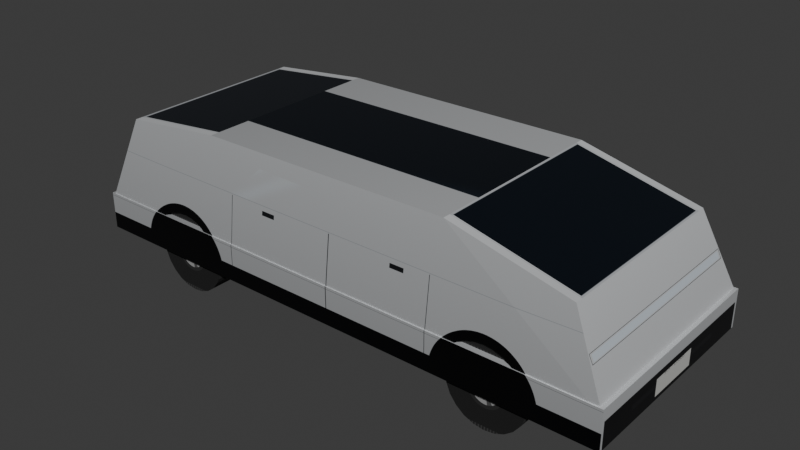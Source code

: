 # Source: model.blend  (saved by Blender 5.2.45; exported with 4.5.12 LTS)
import bpy
from mathutils import Matrix  # noqa: F401  (used for matrix-valued properties, if any)

bpy.ops.wm.read_factory_settings(use_empty=True)
scene = bpy.context.scene
scene.name = 'Scene'

# ---- collections
col_collection = bpy.data.collections.new('Collection'); scene.collection.children.link(col_collection)

# ---- images (referenced by path relative to the original .blend; pixels are not part of the script)
import os
ASSET_DIR = os.environ.get("B2B_ASSET_DIR", "")  # directory of the original .blend (textures are referenced by path, not embedded)
HERE = os.path.dirname(os.path.abspath(__file__))  # packed textures are extracted next to this script under _unpacked/

def load_image(name, relpath, width, height, colorspace="sRGB"):
    """Load a texture the original file referenced (path relative to the .blend, or extracted next to this script)."""
    p = next((c for c in (os.path.join(HERE, relpath), os.path.join(ASSET_DIR, relpath)) if relpath and os.path.exists(c)), "")
    if p:
        img = bpy.data.images.load(p, check_existing=True)
        img.name = name
    else:  # same state as the original file: an image datablock whose file is absent (Cycles renders it pink)
        img = bpy.data.images.new(name, width, height)
        img.source = "FILE"
        img.filepath = "//" + (relpath or name)
    img.colorspace_settings.name = colorspace
    return img
img_side_png = load_image('side.png', '_unpacked/side.ec461f69.png', 2048, 1024, 'sRGB')
img_front_png = load_image('front.png', '_unpacked/front.20ae050d.png', 1024, 1024, 'sRGB')
img_rear_png = load_image('rear.png', '_unpacked/rear.f1bacb1a.png', 1024, 1024, 'sRGB')
img_roof_png = load_image('roof.png', '_unpacked/roof.8f39086d.png', 1024, 512, 'sRGB')
img_wheel_png = load_image('wheel.png', '_unpacked/wheel.c01af2da.png', 512, 512, 'sRGB')

# ---- materials (node trees are filled in below, after node groups)
mat_tm3_side = bpy.data.materials.new('tm3_side')
mat_tm3_front = bpy.data.materials.new('tm3_front')
mat_tm3_rear = bpy.data.materials.new('tm3_rear')
mat_tm3_roof = bpy.data.materials.new('tm3_roof')
mat_tm3_tire = bpy.data.materials.new('tm3_tire')

# ---- material node trees
mat_tm3_side.use_nodes = True; mat_tm3_side.node_tree.nodes.clear()
_N = mat_tm3_side.node_tree.nodes; _L = mat_tm3_side.node_tree.links
n0 = _N.new('ShaderNodeBsdfPrincipled'); n0.name = 'Principled BSDF'; n0.location = (-200, 100)
n0.inputs[1].default_value = 0.6
n0.inputs[2].default_value = 0.35
n0.inputs[10].default_value = 0.005
n1 = _N.new('ShaderNodeOutputMaterial'); n1.name = 'Material Output'; n1.location = (200, 100)
n2 = _N.new('ShaderNodeTexImage'); n2.name = 'Image Texture'; n2.location = (0, 0)
n2.image = img_side_png
n3 = _N.new('ShaderNodeUVMap'); n3.name = 'UV Map'; n3.location = (0, 0)
n3.width = 160
n3.uv_map = 'UVMap'
_L.new(n0.outputs[0], n1.inputs[0])
_L.new(n3.outputs[0], n2.inputs[0])
_L.new(n2.outputs[0], n0.inputs[0])
n1.is_active_output = True
mat_tm3_front.use_nodes = True; mat_tm3_front.node_tree.nodes.clear()
_N = mat_tm3_front.node_tree.nodes; _L = mat_tm3_front.node_tree.links
n0 = _N.new('ShaderNodeBsdfPrincipled'); n0.name = 'Principled BSDF'; n0.location = (-200, 100)
n0.inputs[1].default_value = 0.4
n0.inputs[2].default_value = 0.3
n0.inputs[10].default_value = 0.005
n1 = _N.new('ShaderNodeOutputMaterial'); n1.name = 'Material Output'; n1.location = (200, 100)
n2 = _N.new('ShaderNodeTexImage'); n2.name = 'Image Texture'; n2.location = (0, 0)
n2.image = img_front_png
n3 = _N.new('ShaderNodeUVMap'); n3.name = 'UV Map'; n3.location = (0, 0)
n3.width = 160
n3.uv_map = 'UVMap'
_L.new(n0.outputs[0], n1.inputs[0])
_L.new(n3.outputs[0], n2.inputs[0])
_L.new(n2.outputs[0], n0.inputs[0])
n1.is_active_output = True
mat_tm3_rear.use_nodes = True; mat_tm3_rear.node_tree.nodes.clear()
_N = mat_tm3_rear.node_tree.nodes; _L = mat_tm3_rear.node_tree.links
n0 = _N.new('ShaderNodeBsdfPrincipled'); n0.name = 'Principled BSDF'; n0.location = (-200, 100)
n0.inputs[1].default_value = 0.4
n0.inputs[2].default_value = 0.3
n0.inputs[10].default_value = 0.005
n1 = _N.new('ShaderNodeOutputMaterial'); n1.name = 'Material Output'; n1.location = (200, 100)
n2 = _N.new('ShaderNodeTexImage'); n2.name = 'Image Texture'; n2.location = (0, 0)
n2.image = img_rear_png
n3 = _N.new('ShaderNodeUVMap'); n3.name = 'UV Map'; n3.location = (0, 0)
n3.width = 160
n3.uv_map = 'UVMap'
_L.new(n0.outputs[0], n1.inputs[0])
_L.new(n3.outputs[0], n2.inputs[0])
_L.new(n2.outputs[0], n0.inputs[0])
n1.is_active_output = True
mat_tm3_roof.use_nodes = True; mat_tm3_roof.node_tree.nodes.clear()
_N = mat_tm3_roof.node_tree.nodes; _L = mat_tm3_roof.node_tree.links
n0 = _N.new('ShaderNodeBsdfPrincipled'); n0.name = 'Principled BSDF'; n0.location = (-200, 100)
n0.inputs[1].default_value = 0.5
n0.inputs[2].default_value = 0.25
n0.inputs[10].default_value = 0.005
n1 = _N.new('ShaderNodeOutputMaterial'); n1.name = 'Material Output'; n1.location = (200, 100)
n2 = _N.new('ShaderNodeTexImage'); n2.name = 'Image Texture'; n2.location = (0, 0)
n2.image = img_roof_png
n3 = _N.new('ShaderNodeUVMap'); n3.name = 'UV Map'; n3.location = (0, 0)
n3.width = 160
n3.uv_map = 'UVMap'
_L.new(n0.outputs[0], n1.inputs[0])
_L.new(n3.outputs[0], n2.inputs[0])
_L.new(n2.outputs[0], n0.inputs[0])
n1.is_active_output = True
mat_tm3_tire.use_nodes = True; mat_tm3_tire.node_tree.nodes.clear()
_N = mat_tm3_tire.node_tree.nodes; _L = mat_tm3_tire.node_tree.links
n0 = _N.new('ShaderNodeBsdfPrincipled'); n0.name = 'Principled BSDF'; n0.location = (-200, 100)
n0.inputs[2].default_value = 0.9
n0.inputs[10].default_value = 0.005
n1 = _N.new('ShaderNodeOutputMaterial'); n1.name = 'Material Output'; n1.location = (200, 100)
n2 = _N.new('ShaderNodeTexImage'); n2.name = 'Image Texture'; n2.location = (0, 0)
n2.image = img_wheel_png
n3 = _N.new('ShaderNodeUVMap'); n3.name = 'UV Map'; n3.location = (0, 0)
n3.width = 160
n3.uv_map = 'UVMap'
_L.new(n0.outputs[0], n1.inputs[0])
_L.new(n3.outputs[0], n2.inputs[0])
_L.new(n2.outputs[0], n0.inputs[0])
n1.is_active_output = True

# ---- world
world_world = bpy.data.worlds.new('World'); scene.world = world_world
world_world.use_nodes = True; world_world.node_tree.nodes.clear()
_N = world_world.node_tree.nodes; _L = world_world.node_tree.links
n0 = _N.new('ShaderNodeOutputWorld'); n0.name = 'World Output'; n0.location = (200, 100)
n1 = _N.new('ShaderNodeBackground'); n1.name = 'Background'; n1.location = (-200, 100)
n1.inputs[0].default_value = (0.05088, 0.05088, 0.05088, 1.0)
_L.new(n1.outputs[0], n0.inputs[0])
n0.is_active_output = True
world_world.color = (0.05088, 0.05088, 0.05088)
world_world.sun_shadow_jitter_overblur = 0.0

# ---- meshes
me_tesla_model3 = bpy.data.meshes.new('tesla_model3')
me_tesla_model3.from_pydata([(-1.45, -0.875, 0.7), (-2.345, -0.925, 0.3), (-2.345, -0.925, 0.62), (2.345, 0.925, 0.55), (-1.45, 0.875, 0.7), (-2.345, 0.925, 0.3), (-1.378, -0.875, 0.6929), (-2.345, 0.925, 0.62), (2.345, -0.925, 0.3), (1.45, -0.875, 0.7), (2.345, -0.925, 0.55), (2.345, -0.925, 0.62), (-1.308, -0.875, 0.6718), (2.345, 0.925, 0.3), (-1.131, -0.63, 0.2446), (1.769, -0.63, 0.2446), (-1.131, -0.87, 0.2446), (-1.131, 0.87, 0.2446), (-1.164, -0.63, 0.165), (1.769, 0.87, 0.2446), (-1.164, -0.87, 0.165), (-1.131, 0.63, 0.2446), (1.769, -0.87, 0.2446), (-1.217, -0.63, 0.09665), (-1.217, -0.87, 0.09665), (-1.164, 0.87, 0.165), (-1.285, -0.63, 0.04421), (-1.164, 0.63, 0.165), (2.345, 0.925, 0.62), (-1.285, -0.87, 0.04421), (-1.365, -0.63, 0.01124), (-1.217, 0.87, 0.09665), (1.736, -0.63, 0.165), (-1.365, -0.87, 0.01124), (-1.217, 0.63, 0.09665), (-1.45, -0.63, 0.0), (-1.45, -0.87, 0.0), (1.522, -0.875, 0.6929), (-1.535, -0.63, 0.01124), (-1.285, 0.87, 0.04421), (1.769, 0.63, 0.2446), (-1.535, -0.87, 0.01124), (-1.285, 0.63, 0.04421), (-1.615, -0.63, 0.04421), (-1.615, -0.87, 0.04421), (1.736, -0.87, 0.165), (-1.365, 0.87, 0.01124), (-1.683, -0.63, 0.09665), (1.736, 0.87, 0.165), (-1.683, -0.87, 0.09665), (-1.365, 0.63, 0.01124), (-1.736, -0.63, 0.165), (1.683, -0.63, 0.09665), (-1.736, -0.87, 0.165), (-1.769, -0.63, 0.2446), (-1.45, 0.87, 0.0), (-1.769, -0.87, 0.2446), (-1.378, 0.875, 0.6929), (1.683, -0.87, 0.09665), (-1.45, 0.63, 0.0), (-1.535, 0.87, 0.01124), (1.615, -0.63, 0.04421), (1.45, 0.875, 0.7), (-1.535, 0.63, 0.01124), (1.736, 0.63, 0.165), (-1.615, 0.87, 0.04421), (1.615, -0.87, 0.04421), (-1.615, 0.63, 0.04421), (1.535, -0.63, 0.01124), (-1.683, 0.87, 0.09665), (-1.244, -0.875, 0.6376), (-1.683, 0.63, 0.09665), (-1.736, 0.87, 0.165), (1.535, -0.87, 0.01124), (-1.736, 0.63, 0.165), (1.683, 0.87, 0.09665), (-1.769, 0.87, 0.2446), (1.45, -0.63, 0.0), (-1.308, 0.875, 0.6718), (-1.769, 0.63, 0.2446), (1.45, -0.87, 0.0), (1.683, 0.63, 0.09665), (-2.345, 0.925, 0.55), (1.365, -0.63, 0.01124), (1.365, -0.87, 0.01124), (1.615, 0.87, 0.04421), (1.285, -0.63, 0.04421), (1.615, 0.63, 0.04421), (-2.345, -0.925, 0.55), (1.285, -0.87, 0.04421), (1.535, 0.87, 0.01124), (1.217, -0.63, 0.09665), (1.217, -0.87, 0.09665), (1.592, -0.875, 0.6718), (-1.244, 0.875, 0.6376), (1.164, -0.63, 0.165), (1.164, -0.87, 0.165), (1.535, 0.63, 0.01124), (1.522, 0.875, 0.6929), (1.131, -0.63, 0.2446), (1.45, 0.87, 0.0), (1.131, -0.87, 0.2446), (1.656, -0.875, 0.6376), (1.45, 0.63, 0.0), (1.365, 0.87, 0.01124), (2.045, 0.825, 1.2), (2.045, -0.825, 1.2), (1.365, 0.63, 0.01124), (1.285, 0.87, 0.04421), (1.592, 0.875, 0.6718), (1.285, 0.63, 0.04421), (-2.045, 0.825, 1.32), (1.217, 0.87, 0.09665), (-2.045, -0.825, 1.32), (1.217, 0.63, 0.09665), (1.656, 0.875, 0.6376), (1.164, 0.87, 0.165), (1.045, 0.825, 1.44), (1.164, 0.63, 0.165), (1.045, -0.825, 1.44), (-1.145, 0.825, 1.42), (1.131, 0.87, 0.2446), (-1.145, -0.825, 1.42), (1.131, 0.63, 0.2446), (1.244, 0.875, 0.6376), (1.308, 0.875, 0.6718), (1.378, 0.875, 0.6929), (1.154, 0.925, 0.55), (1.746, 0.925, 0.55), (1.244, 0.9152, 0.6376), (1.308, 0.9113, 0.6718), (1.378, 0.9089, 0.6929), (1.45, 0.9081, 0.7), (1.522, 0.9089, 0.6929), (1.656, 0.9152, 0.6376), (1.592, 0.9113, 0.6718), (1.244, -0.875, 0.6376), (1.308, -0.875, 0.6718), (1.378, -0.875, 0.6929), (1.154, -0.925, 0.55), (1.746, -0.925, 0.55), (1.378, -0.9089, 0.6929), (1.308, -0.9113, 0.6718), (1.244, -0.9152, 0.6376), (1.592, -0.9113, 0.6718), (1.522, -0.9089, 0.6929), (-1.656, -0.875, 0.6376), (1.656, -0.9152, 0.6376), (1.45, -0.9081, 0.7), (-1.592, -0.875, 0.6718), (-1.522, -0.875, 0.6929), (-1.656, 0.875, 0.6376), (-1.592, 0.875, 0.6718), (-1.522, 0.875, 0.6929), (-1.746, 0.925, 0.55), (-1.154, 0.925, 0.55), (-1.522, 0.9089, 0.6929), (-1.592, 0.9113, 0.6718), (-1.656, 0.9152, 0.6376), (-1.308, 0.9113, 0.6718), (-1.378, 0.9089, 0.6929), (-1.244, 0.9152, 0.6376), (-1.45, 0.9081, 0.7), (-1.746, -0.925, 0.55), (-1.154, -0.925, 0.55), (-1.656, -0.9152, 0.6376), (-1.592, -0.9113, 0.6718), (-1.522, -0.9089, 0.6929), (-1.378, -0.9089, 0.6929), (-1.308, -0.9113, 0.6718), (-1.244, -0.9152, 0.6376), (-1.45, -0.9081, 0.7), (2.313, -0.7365, 0.62), (2.313, -0.9142, 0.62), (2.313, 0.9142, 0.62), (2.243, 0.9171, 0.62), (-1.677, 0.9171, 0.62), (1.677, 0.9171, 0.62), (-2.078, 0.9171, 0.62), (1.223, 0.9171, 0.62), (-1.223, 0.9171, 0.62), (2.243, -0.9171, 0.62), (-1.677, -0.9171, 0.62), (1.677, -0.9171, 0.62), (-2.078, -0.9171, 0.62), (-1.223, -0.9171, 0.62), (1.223, -0.9171, 0.62), (-2.318, -0.9159, 0.62), (-2.318, -0.7659, 0.62), (-2.318, 0.9159, 0.62), (-2.248, 0.917, 0.62), (-2.248, -0.917, 0.62), (1.677, 0.875, 0.62), (1.223, 0.875, 0.62), (1.677, -0.875, 0.62), (1.223, -0.875, 0.62), (-1.223, 0.875, 0.62), (-1.677, 0.875, 0.62), (-1.223, -0.875, 0.62), (-1.677, -0.875, 0.62), (1.124, 0.63, 0.3), (1.124, 0.87, 0.3), (1.776, 0.63, 0.3), (1.776, 0.87, 0.3), (1.124, -0.87, 0.3), (1.124, -0.63, 0.3), (1.776, -0.63, 0.3), (1.776, -0.87, 0.3), (-1.776, 0.63, 0.3), (-1.776, 0.87, 0.3), (-1.124, 0.87, 0.3), (-1.124, 0.63, 0.3), (-1.776, -0.87, 0.3), (-1.776, -0.63, 0.3), (-1.124, -0.63, 0.3), (-1.124, -0.87, 0.3)], [], [(106, 173, 172, 105), (105, 172, 174), (156, 157, 158, 176, 178, 117, 175, 177, 134, 135, 133, 132, 131, 130, 129, 179, 180, 161, 159, 160, 162), (105, 174, 175, 117), (117, 119, 106), (117, 106, 105), (181, 173, 106, 119), (184, 182, 165, 166, 167, 171, 168, 169, 170, 185, 186, 143, 142, 141, 148, 145, 144, 147, 183, 181, 119), (187, 113, 111, 188), (189, 188, 111), (190, 189, 111, 120), (178, 190, 120, 117), (120, 122, 119), (120, 119, 117), (122, 191, 184, 119), (113, 187, 191, 122), (113, 122, 120), (113, 120, 111), (98, 62, 132, 133), (109, 98, 133, 135), (115, 109, 135, 134), (192, 115, 134, 177), (129, 124, 193, 179), (125, 124, 129, 130), (125, 126, 62, 98, 109, 115, 192, 193, 124), (126, 125, 130, 131), (62, 126, 131, 132), (148, 9, 37, 145), (145, 37, 93, 144), (144, 93, 102, 147), (147, 102, 194, 183), (195, 136, 143, 186), (143, 136, 137, 142), (142, 137, 138, 141), (141, 138, 9, 148), (194, 102, 93, 37, 9, 138, 137, 136, 195), (57, 4, 162, 160), (78, 57, 160, 159), (94, 78, 159, 161), (196, 94, 161, 180), (158, 151, 197, 176), (152, 151, 158, 157), (152, 153, 4, 57, 78, 94, 196, 197, 151), (153, 152, 157, 156), (4, 153, 156, 162), (171, 0, 6, 168), (168, 6, 12, 169), (169, 12, 70, 170), (170, 70, 198, 185), (199, 146, 165, 182), (165, 146, 149, 166), (166, 149, 150, 167), (167, 150, 0, 171), (150, 149, 146, 199, 198, 70, 12, 6, 0), (88, 2, 7, 82), (5, 1, 88, 82), (154, 82, 7, 28, 127, 155), (128, 3, 13, 5, 82, 154, 155, 127, 28), (3, 128, 28), (3, 28, 11, 10), (10, 8, 13, 3), (140, 10, 11, 2, 164, 139), (164, 2, 163, 88, 1, 8, 10, 140, 139), (163, 2, 88), (13, 8, 202, 203), (206, 202, 8, 207), (5, 209, 208, 1), (204, 207, 8, 1, 212, 215, 214, 211, 210, 209, 5, 13, 203, 201, 200, 202, 206, 205), (212, 1, 208, 211, 214, 213), (188, 189, 7, 2, 187), (187, 2, 11, 28, 7, 189, 190, 178, 176, 197, 196, 180, 179, 193, 192, 177, 175, 174, 172, 173, 181, 183, 194, 195, 186, 185, 198, 199, 182, 184, 191), (202, 40, 19, 203), (19, 40, 64, 48), (48, 64, 81, 75), (75, 81, 87, 85), (85, 87, 97, 90), (90, 97, 103, 100), (107, 104, 100, 103), (104, 107, 110, 108), (108, 110, 114, 112), (112, 114, 118, 116), (116, 118, 123, 121), (121, 123, 200, 201), (103, 97, 87, 81, 64, 40, 202, 200, 123, 118, 114, 110, 107), (201, 203, 19, 48, 75, 85, 90, 100, 104, 108, 112, 116, 121), (207, 22, 15, 206), (15, 22, 45, 32), (32, 45, 58, 52), (52, 58, 66, 61), (61, 66, 73, 68), (68, 73, 80, 77), (84, 83, 77, 80), (83, 84, 89, 86), (86, 89, 92, 91), (91, 92, 96, 95), (95, 96, 101, 99), (99, 101, 204, 205), (84, 80, 73, 66, 58, 45, 22, 207, 204, 101, 96, 92, 89), (206, 15, 32, 52, 61, 68, 77, 83, 86, 91, 95, 99, 205), (211, 21, 17, 210), (17, 21, 27, 25), (25, 27, 34, 31), (31, 34, 42, 39), (39, 42, 50, 46), (46, 50, 59, 55), (63, 60, 55, 59), (60, 63, 67, 65), (65, 67, 71, 69), (69, 71, 74, 72), (72, 74, 79, 76), (76, 79, 208, 209), (208, 79, 74, 71, 67, 63, 59, 50, 42, 34, 27, 21, 211), (209, 210, 17, 25, 31, 39, 46, 55, 60, 65, 69, 72, 76), (215, 16, 14, 214), (14, 16, 20, 18), (18, 20, 24, 23), (23, 24, 29, 26), (26, 29, 33, 30), (30, 33, 36, 35), (41, 38, 35, 36), (38, 41, 44, 43), (43, 44, 49, 47), (47, 49, 53, 51), (51, 53, 56, 54), (54, 56, 212, 213), (56, 53, 49, 44, 41, 36, 33, 29, 24, 20, 16, 215, 212), (214, 14, 18, 23, 26, 30, 35, 38, 43, 47, 51, 54, 213)])
me_tesla_model3.polygons.foreach_set('material_index', [1, 1, 0, 0, 1, 1, 0, 0, 2, 2, 0, 0, 3, 3, 0, 0, 2, 2, 0, 0, 0, 0, 0, 0, 4, 0, 0, 0, 0, 0, 0, 0, 0, 0, 0, 4, 0, 0, 0, 0, 0, 0, 4, 0, 0, 0, 0, 0, 0, 0, 0, 0, 0, 4, 2, 2, 0, 0, 0, 1, 1, 0, 0, 0, 0, 0, 0, 0, 4, 3, 3, 4, 4, 4, 4, 4, 4, 4, 4, 4, 4, 4, 4, 4, 4, 4, 4, 4, 4, 4, 4, 4, 4, 4, 4, 4, 4, 4, 4, 4, 4, 4, 4, 4, 4, 4, 4, 4, 4, 4, 4, 4, 4, 4, 4, 4, 4, 4, 4, 4, 4, 4, 4, 4, 4, 4, 4])
_uv = me_tesla_model3.uv_layers.new(name='UVMap')
_uv.uv.foreach_set('vector', [0.05405, 0.8333, 0.005821, 0.4306, 0.1019, 0.4306, 0.9459, 0.8333, 0.9459, 0.8333, 0.1019, 0.4306, 0.9942, 0.4306, 0.8246, 0.4812, 0.8394, 0.4666, 0.853, 0.4428, 0.8576, 0.4306, 0.9431, 0.4306, 0.2772, 1.0, 0.0218, 0.4306, 0.1424, 0.4306, 0.147, 0.4428, 0.1606, 0.4666, 0.1754, 0.4812, 0.1908, 0.4861, 0.2062, 0.4812, 0.221, 0.4666, 0.2347, 0.4428, 0.2392, 0.4306, 0.7608, 0.4306, 0.7653, 0.4428, 0.779, 0.4666, 0.7938, 0.4812, 0.8092, 0.4861, 0.06397, 0.8333, 0.006889, 0.4306, 0.0218, 0.4306, 0.2772, 1.0, 0.9459, 1.0, 0.05405, 1.0, 0.05405, 0.8333, 0.9459, 1.0, 0.05405, 0.8333, 0.9459, 0.8333, 0.0218, 0.4306, 0.006889, 0.4306, 0.06397, 0.8333, 0.2772, 1.0, 0.9431, 0.4306, 0.8576, 0.4306, 0.853, 0.4428, 0.8394, 0.4666, 0.8246, 0.4812, 0.8092, 0.4861, 0.7938, 0.4812, 0.779, 0.4666, 0.7653, 0.4428, 0.7608, 0.4306, 0.2392, 0.4306, 0.2347, 0.4428, 0.221, 0.4666, 0.2062, 0.4812, 0.1908, 0.4861, 0.1754, 0.4812, 0.1606, 0.4666, 0.147, 0.4428, 0.1424, 0.4306, 0.0218, 0.4306, 0.2772, 1.0, 0.9951, 0.4306, 0.9459, 0.9167, 0.05405, 0.9167, 0.914, 0.4306, 0.004914, 0.4306, 0.914, 0.4306, 0.05405, 0.9167, 0.9794, 0.4306, 0.9942, 0.4306, 0.936, 0.9167, 0.7441, 0.9861, 0.9431, 0.4306, 0.9794, 0.4306, 0.7441, 0.9861, 0.2772, 1.0, 0.9459, 0.2559, 0.05405, 0.2559, 0.05405, 0.7228, 0.9459, 0.2559, 0.05405, 0.7228, 0.9459, 0.7228, 0.7441, 0.9861, 0.9794, 0.4306, 0.9431, 0.4306, 0.2772, 1.0, 0.936, 0.9167, 0.9942, 0.4306, 0.9794, 0.4306, 0.7441, 0.9861, 0.9459, 0.9167, 0.9459, 0.9861, 0.05405, 0.9861, 0.9459, 0.9167, 0.05405, 0.9861, 0.05405, 0.9167, 0.1754, 0.4812, 0.1908, 0.4861, 0.1908, 0.4861, 0.1754, 0.4812, 0.1606, 0.4666, 0.1754, 0.4812, 0.1754, 0.4812, 0.1606, 0.4666, 0.147, 0.4428, 0.1606, 0.4666, 0.1606, 0.4666, 0.147, 0.4428, 0.1424, 0.4306, 0.147, 0.4428, 0.147, 0.4428, 0.1424, 0.4306, 0.2347, 0.4428, 0.2347, 0.4428, 0.2392, 0.4306, 0.2392, 0.4306, 0.221, 0.4666, 0.2347, 0.4428, 0.2347, 0.4428, 0.221, 0.4666, 0.264, 1.07, 0.3797, 1.105, 0.5, 1.117, 0.6203, 1.105, 0.736, 1.07, 0.8426, 1.013, 0.8784, 0.9833, 0.1216, 0.9833, 0.1574, 1.013, 0.2062, 0.4812, 0.221, 0.4666, 0.221, 0.4666, 0.2062, 0.4812, 0.1908, 0.4861, 0.2062, 0.4812, 0.2062, 0.4812, 0.1908, 0.4861, 0.1908, 0.4861, 0.1908, 0.4861, 0.1754, 0.4812, 0.1754, 0.4812, 0.1754, 0.4812, 0.1754, 0.4812, 0.1606, 0.4666, 0.1606, 0.4666, 0.1606, 0.4666, 0.1606, 0.4666, 0.147, 0.4428, 0.147, 0.4428, 0.147, 0.4428, 0.147, 0.4428, 0.1424, 0.4306, 0.1424, 0.4306, 0.2392, 0.4306, 0.2347, 0.4428, 0.2347, 0.4428, 0.2392, 0.4306, 0.2347, 0.4428, 0.2347, 0.4428, 0.221, 0.4666, 0.221, 0.4666, 0.221, 0.4666, 0.221, 0.4666, 0.2062, 0.4812, 0.2062, 0.4812, 0.2062, 0.4812, 0.2062, 0.4812, 0.1908, 0.4861, 0.1908, 0.4861, 0.8784, 0.9833, 0.8426, 1.013, 0.736, 1.07, 0.6203, 1.105, 0.5, 1.117, 0.3797, 1.105, 0.264, 1.07, 0.1574, 1.013, 0.1216, 0.9833, 0.7938, 0.4812, 0.8092, 0.4861, 0.8092, 0.4861, 0.7938, 0.4812, 0.779, 0.4666, 0.7938, 0.4812, 0.7938, 0.4812, 0.779, 0.4666, 0.7653, 0.4428, 0.779, 0.4666, 0.779, 0.4666, 0.7653, 0.4428, 0.7608, 0.4306, 0.7653, 0.4428, 0.7653, 0.4428, 0.7608, 0.4306, 0.853, 0.4428, 0.853, 0.4428, 0.8576, 0.4306, 0.8576, 0.4306, 0.8394, 0.4666, 0.853, 0.4428, 0.853, 0.4428, 0.8394, 0.4666, 0.264, 1.07, 0.3797, 1.105, 0.5, 1.117, 0.6203, 1.105, 0.736, 1.07, 0.8426, 1.013, 0.8784, 0.9833, 0.1216, 0.9833, 0.1574, 1.013, 0.8246, 0.4812, 0.8394, 0.4666, 0.8394, 0.4666, 0.8246, 0.4812, 0.8092, 0.4861, 0.8246, 0.4812, 0.8246, 0.4812, 0.8092, 0.4861, 0.8092, 0.4861, 0.8092, 0.4861, 0.7938, 0.4812, 0.7938, 0.4812, 0.7938, 0.4812, 0.7938, 0.4812, 0.779, 0.4666, 0.779, 0.4666, 0.779, 0.4666, 0.779, 0.4666, 0.7653, 0.4428, 0.7653, 0.4428, 0.7653, 0.4428, 0.7653, 0.4428, 0.7608, 0.4306, 0.7608, 0.4306, 0.8576, 0.4306, 0.853, 0.4428, 0.853, 0.4428, 0.8576, 0.4306, 0.853, 0.4428, 0.853, 0.4428, 0.8394, 0.4666, 0.8394, 0.4666, 0.8394, 0.4666, 0.8394, 0.4666, 0.8246, 0.4812, 0.8246, 0.4812, 0.8246, 0.4812, 0.8246, 0.4812, 0.8092, 0.4861, 0.8092, 0.4861, 0.3797, 1.105, 0.264, 1.07, 0.1574, 1.013, 0.1216, 0.9833, 0.8784, 0.9833, 0.8426, 1.013, 0.736, 1.07, 0.6203, 1.105, 0.5, 1.117, 1.0, 0.3819, 1.0, 0.4306, -6.444e-09, 0.4306, -6.444e-09, 0.3819, -6.444e-09, 0.2083, 1.0, 0.2083, 1.0, 0.3819, -6.444e-09, 0.3819, 0.8722, 0.3819, 1.0, 0.3819, 1.0, 0.4306, -6.1e-09, 0.4306, 0.2539, 0.3819, 0.7461, 0.3819, 0.1278, 0.3819, -6.1e-09, 0.3819, -6.1e-09, 0.2083, 1.0, 0.2083, 1.0, 0.3819, 0.8722, 0.3819, 0.7461, 0.3819, 0.2539, 0.3819, -6.1e-09, 0.4306, -6.1e-09, 0.3819, 0.1278, 0.3819, -6.1e-09, 0.4306, 1.0, 0.3819, 1.0, 0.4306, -6.444e-09, 0.4306, -6.444e-09, 0.3819, -6.444e-09, 0.3819, -6.444e-09, 0.2083, 1.0, 0.2083, 1.0, 0.3819, 0.1278, 0.3819, -6.1e-09, 0.3819, -6.1e-09, 0.4306, 1.0, 0.4306, 0.7461, 0.3819, 0.2539, 0.3819, 0.7461, 0.3819, 1.0, 0.4306, 0.8722, 0.3819, 1.0, 0.3819, 1.0, 0.2083, -6.1e-09, 0.2083, -6.1e-09, 0.3819, 0.1278, 0.3819, 0.2539, 0.3819, 0.8722, 0.3819, 1.0, 0.4306, 1.0, 0.3819, -6.1e-09, 0.2083, -6.1e-09, 0.2083, 0.1213, 0.2083, 0.1213, 0.2083, 0.1213, 0.2083, 0.1213, 0.2083, -6.1e-09, 0.2083, 0.1213, 0.2083, 1.0, 0.2083, 0.8787, 0.2083, 0.8787, 0.2083, 1.0, 0.2083, 0.2604, 0.2083, 0.1213, 0.2083, -6.1e-09, 0.2083, 1.0, 0.2083, 0.8787, 0.2083, 0.7396, 0.2083, 0.7396, 0.2083, 0.7396, 0.2083, 0.7396, 0.2083, 0.8787, 0.2083, 1.0, 0.2083, -6.1e-09, 0.2083, 0.1213, 0.2083, 0.2604, 0.2083, 0.2604, 0.2083, 0.1213, 0.2083, 0.1213, 0.2083, 0.2604, 0.2083, 0.7354, 0.9, 0.7447, 0.9, 0.7354, 0.9, 0.2646, 0.9, 0.2646, 0.9, 0.7354, 0.9, 0.086, 0.005815, 0.9951, 0.005815, 1.0, -6.1e-09, -6.444e-09, -6.1e-09, 0.004914, 0.005815, 0.004914, 0.005815, -6.444e-09, -6.1e-09, -6.444e-09, 1.0, 1.0, 1.0, 1.0, -6.1e-09, 0.9951, 0.005815, 0.9957, 0.02059, 0.9957, 0.05685, 0.9957, 0.1424, 0.973, 0.1424, 0.973, 0.2392, 0.9957, 0.2392, 0.9957, 0.7608, 0.973, 0.7608, 0.973, 0.8576, 0.9957, 0.8576, 0.9957, 0.9782, 0.9942, 0.9931, 0.1019, 0.9931, 0.005821, 0.9931, 0.004251, 0.9782, 0.004251, 0.8576, 0.02703, 0.8576, 0.02703, 0.7608, 0.004251, 0.7608, 0.004251, 0.2392, 0.02703, 0.2392, 0.02703, 0.1424, 0.004251, 0.1424, 0.004251, 0.05685, 0.004349, 0.02059, 0.2646, 0.9, 0.2917, 0.9, 0.2917, 0.9, 0.2646, 0.9, 0.2917, 0.9, 0.2917, 0.9, 0.3333, 0.9, 0.3333, 0.9, 0.3333, 0.9, 0.3333, 0.9, 0.375, 0.9, 0.375, 0.9, 0.375, 0.9, 0.375, 0.9, 0.4167, 0.9, 0.4167, 0.9, 0.4167, 0.9, 0.4167, 0.9, 0.4583, 0.9, 0.4583, 0.9, 0.4583, 0.9, 0.4583, 0.9, 0.5, 0.9, 0.5, 0.9, 0.5417, 0.9, 0.5417, 0.9, 0.5, 0.9, 0.5, 0.9, 0.5417, 0.9, 0.5417, 0.9, 0.5833, 0.9, 0.5833, 0.9, 0.5833, 0.9, 0.5833, 0.9, 0.625, 0.9, 0.625, 0.9, 0.625, 0.9, 0.625, 0.9, 0.6667, 0.9, 0.6667, 0.9, 0.6667, 0.9, 0.6667, 0.9, 0.7083, 0.9, 0.7083, 0.9, 0.7083, 0.9, 0.7083, 0.9, 0.7354, 0.9, 0.7354, 0.9, 0.5, -0.05, 0.6424, -0.03126, 0.775, 0.02369, 0.8889, 0.1111, 0.9763, 0.225, 1.031, 0.3576, 1.043, 0.45, -0.04342, 0.45, -0.03126, 0.3576, 0.02369, 0.225, 0.1111, 0.1111, 0.225, 0.02369, 0.3576, -0.03126, -0.04342, 0.45, 1.043, 0.45, 1.031, 0.3576, 0.9763, 0.225, 0.8889, 0.1111, 0.775, 0.02369, 0.6424, -0.03126, 0.5, -0.05, 0.3576, -0.03126, 0.225, 0.02369, 0.1111, 0.1111, 0.02369, 0.225, -0.03126, 0.3576, 0.2646, 0.9, 0.2917, 0.9, 0.2917, 0.9, 0.2646, 0.9, 0.2917, 0.9, 0.2917, 0.9, 0.3333, 0.9, 0.3333, 0.9, 0.3333, 0.9, 0.3333, 0.9, 0.375, 0.9, 0.375, 0.9, 0.375, 0.9, 0.375, 0.9, 0.4167, 0.9, 0.4167, 0.9, 0.4167, 0.9, 0.4167, 0.9, 0.4583, 0.9, 0.4583, 0.9, 0.4583, 0.9, 0.4583, 0.9, 0.5, 0.9, 0.5, 0.9, 0.5417, 0.9, 0.5417, 0.9, 0.5, 0.9, 0.5, 0.9, 0.5417, 0.9, 0.5417, 0.9, 0.5833, 0.9, 0.5833, 0.9, 0.5833, 0.9, 0.5833, 0.9, 0.625, 0.9, 0.625, 0.9, 0.625, 0.9, 0.625, 0.9, 0.6667, 0.9, 0.6667, 0.9, 0.6667, 0.9, 0.6667, 0.9, 0.7083, 0.9, 0.7083, 0.9, 0.7083, 0.9, 0.7083, 0.9, 0.7354, 0.9, 0.7354, 0.9, 0.3576, -0.03126, 0.5, -0.05, 0.6424, -0.03126, 0.775, 0.02369, 0.8889, 0.1111, 0.9763, 0.225, 1.031, 0.3576, 1.043, 0.45, -0.04342, 0.45, -0.03126, 0.3576, 0.02369, 0.225, 0.1111, 0.1111, 0.225, 0.02369, 1.043, 0.45, 1.031, 0.3576, 0.9763, 0.225, 0.8889, 0.1111, 0.775, 0.02369, 0.6424, -0.03126, 0.5, -0.05, 0.3576, -0.03126, 0.225, 0.02369, 0.1111, 0.1111, 0.02369, 0.225, -0.03126, 0.3576, -0.04342, 0.45, 0.2646, 0.9, 0.2917, 0.9, 0.2917, 0.9, 0.2646, 0.9, 0.2917, 0.9, 0.2917, 0.9, 0.3333, 0.9, 0.3333, 0.9, 0.3333, 0.9, 0.3333, 0.9, 0.375, 0.9, 0.375, 0.9, 0.375, 0.9, 0.375, 0.9, 0.4167, 0.9, 0.4167, 0.9, 0.4167, 0.9, 0.4167, 0.9, 0.4583, 0.9, 0.4583, 0.9, 0.4583, 0.9, 0.4583, 0.9, 0.5, 0.9, 0.5, 0.9, 0.5417, 0.9, 0.5417, 0.9, 0.5, 0.9, 0.5, 0.9, 0.5417, 0.9, 0.5417, 0.9, 0.5833, 0.9, 0.5833, 0.9, 0.5833, 0.9, 0.5833, 0.9, 0.625, 0.9, 0.625, 0.9, 0.625, 0.9, 0.625, 0.9, 0.6667, 0.9, 0.6667, 0.9, 0.6667, 0.9, 0.6667, 0.9, 0.7083, 0.9, 0.7083, 0.9, 0.7083, 0.9, 0.7083, 0.9, 0.7354, 0.9, 0.7354, 0.9, -0.04342, 0.45, -0.03126, 0.3576, 0.02369, 0.225, 0.1111, 0.1111, 0.225, 0.02369, 0.3576, -0.03126, 0.5, -0.05, 0.6424, -0.03126, 0.775, 0.02369, 0.8889, 0.1111, 0.9763, 0.225, 1.031, 0.3576, 1.043, 0.45, -0.04342, 0.45, 1.043, 0.45, 1.031, 0.3576, 0.9763, 0.225, 0.8889, 0.1111, 0.775, 0.02369, 0.6424, -0.03126, 0.5, -0.05, 0.3576, -0.03126, 0.225, 0.02369, 0.1111, 0.1111, 0.02369, 0.225, -0.03126, 0.3576, 0.2646, 0.9, 0.2917, 0.9, 0.2917, 0.9, 0.2646, 0.9, 0.2917, 0.9, 0.2917, 0.9, 0.3333, 0.9, 0.3333, 0.9, 0.3333, 0.9, 0.3333, 0.9, 0.375, 0.9, 0.375, 0.9, 0.375, 0.9, 0.375, 0.9, 0.4167, 0.9, 0.4167, 0.9, 0.4167, 0.9, 0.4167, 0.9, 0.4583, 0.9, 0.4583, 0.9, 0.4583, 0.9, 0.4583, 0.9, 0.5, 0.9, 0.5, 0.9, 0.5417, 0.9, 0.5417, 0.9, 0.5, 0.9, 0.5, 0.9, 0.5417, 0.9, 0.5417, 0.9, 0.5833, 0.9, 0.5833, 0.9, 0.5833, 0.9, 0.5833, 0.9, 0.625, 0.9, 0.625, 0.9, 0.625, 0.9, 0.625, 0.9, 0.6667, 0.9, 0.6667, 0.9, 0.6667, 0.9, 0.6667, 0.9, 0.7083, 0.9, 0.7083, 0.9, 0.7083, 0.9, 0.7083, 0.9, 0.7354, 0.9, 0.7354, 0.9, -0.03126, 0.3576, 0.02369, 0.225, 0.1111, 0.1111, 0.225, 0.02369, 0.3576, -0.03126, 0.5, -0.05, 0.6424, -0.03126, 0.775, 0.02369, 0.8889, 0.1111, 0.9763, 0.225, 1.031, 0.3576, 1.043, 0.45, -0.04342, 0.45, 1.043, 0.45, 1.031, 0.3576, 0.9763, 0.225, 0.8889, 0.1111, 0.775, 0.02369, 0.6424, -0.03126, 0.5, -0.05, 0.3576, -0.03126, 0.225, 0.02369, 0.1111, 0.1111, 0.02369, 0.225, -0.03126, 0.3576, -0.04342, 0.45])
me_tesla_model3.materials.append(mat_tm3_side)
me_tesla_model3.materials.append(mat_tm3_front)
me_tesla_model3.materials.append(mat_tm3_rear)
me_tesla_model3.materials.append(mat_tm3_roof)
me_tesla_model3.materials.append(mat_tm3_tire)
me_tesla_model3.update()

# ---- objects
ob_tesla_model3 = bpy.data.objects.new('tesla_model3', me_tesla_model3)

# ---- transforms, parenting, visibility, modifiers, constraints
ob_tesla_model3.location = (0.0, 0.0, 0.0)

# ---- collection membership
scene.collection.objects.link(ob_tesla_model3)

# ---- scene / render settings (as saved in the file)
scene.frame_start = 1; scene.frame_end = 250; scene.frame_set(1)
scene.render.engine = 'BLENDER_EEVEE_NEXT'
scene.render.bake_bias = 0.0
scene.render.bake_samples = 0
scene.render.compositor_device = 'GPU'
scene.eevee.use_volume_custom_range = False
scene.eevee.fast_gi_thickness_near = 0.1
scene.eevee.fast_gi_thickness_far = 0.0
scene.eevee.ray_tracing_options.screen_trace_thickness = 0.1
bpy.context.view_layer.update()

# ---- added for rendering (the .blend has no active camera and no usable light): camera, sun
cam_auto = bpy.data.cameras.new('AutoCamera')
cam_auto.lens = 50.0
cam_auto.sensor_width = 36.0
cam_auto.clip_end = 1000.0
ob_auto_camera = bpy.data.objects.new('AutoCamera', cam_auto)
scene.collection.objects.link(ob_auto_camera)
ob_auto_camera.location = (4.85123, -5.82148, 4.60098)
ob_auto_camera.rotation_euler = (1.09748, -7.21219e-08, 0.694738)
scene.camera = ob_auto_camera
light_auto_sun = bpy.data.lights.new('AutoSun', 'SUN')
light_auto_sun.energy = 3.0
light_auto_sun.angle = 0.0523599
ob_auto_sun = bpy.data.objects.new('AutoSun', light_auto_sun)
scene.collection.objects.link(ob_auto_sun)
ob_auto_sun.rotation_euler = (0.872665, 0.174533, 0.523599)
bpy.context.view_layer.update()
